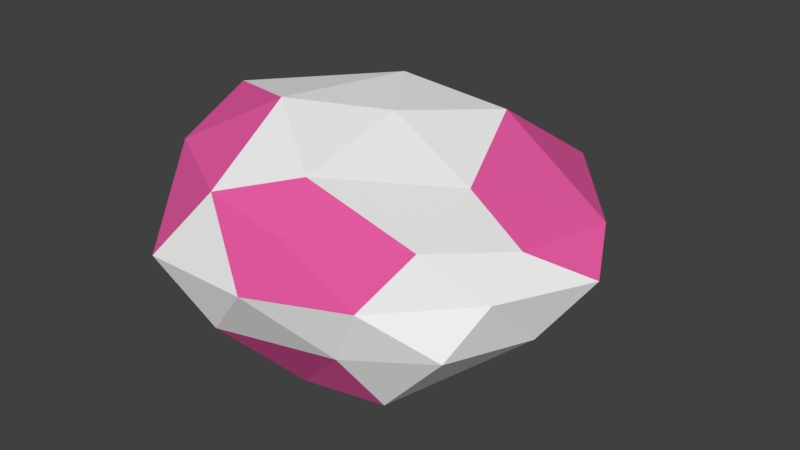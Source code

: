# Source: rock_4a.blend  (saved by Blender 2.79.0; exported with 4.5.12 LTS)
import bpy
from mathutils import Matrix  # noqa: F401  (used for matrix-valued properties, if any)

bpy.ops.wm.read_factory_settings(use_empty=True)
scene = bpy.context.scene
scene.name = 'Scene'

# ---- collections
col_collection_1 = bpy.data.collections.new('Collection 1'); scene.collection.children.link(col_collection_1)

# ---- materials (node trees are filled in below, after node groups)
mat_material_003 = bpy.data.materials.new('Material.003')
mat_material_003.alpha_threshold = 0.0
mat_material_003.use_transparent_shadow = False
mat_material_003.diffuse_color = (0.8829, 0.883, 0.883, 1.0)
mat_material_003.roughness = 0.5
mat_material_001 = bpy.data.materials.new('Material.001')
mat_material_001.alpha_threshold = 0.0
mat_material_001.use_transparent_shadow = False
mat_material_001.diffuse_color = (0.8, 0.106, 0.3642, 1.0)
mat_material_001.roughness = 0.5

# ---- material node trees

# ---- world
world_world = bpy.data.worlds.new('World'); scene.world = world_world
world_world.color = (0.05088, 0.05088, 0.05088)
world_world.use_sun_shadow = False
world_world.sun_shadow_jitter_overblur = 0.0
world_world.cycles.sampling_method = 'MANUAL'

# ---- meshes
me_icosphere_002 = bpy.data.meshes.new('Icosphere.002')
me_icosphere_002.from_pydata([(0.09486, 0.0, -0.8006), (0.7236, -0.5257, -0.2319), (-0.2764, -0.9249, -0.2542), (-0.9371, -0.008707, -0.4244), (-0.2764, 0.8506, -0.3441), (0.7747, 0.5735, -0.2572), (0.08318, -0.8705, 0.3275), (-0.7686, -0.6078, 0.4499), (-0.8166, 0.7563, 0.2784), (0.3463, 1.191, 0.08732), (0.7618, 0.0, 0.1172), (-0.04342, 0.07113, 0.5709), (-0.0676, -0.5742, -0.6397), (0.3765, -0.507, -0.6174), (0.2629, -0.703, -0.3104), (0.8506, 0.0, -0.3104), (0.4253, 0.309, -0.7296), (-0.5758, -0.01692, -0.7018), (-0.7646, -0.5777, -0.4143), (-0.1625, 0.5, -0.6705), (-0.7924, 0.49, -0.5508), (0.3139, 0.8568, -0.4479), (0.8185, -0.309, 0.0), (1.002, 0.285, -0.07234), (-0.02191, -0.9999, 0.04174), (0.3946, -0.7219, -0.01717), (-1.155, -0.2853, -0.1725), (-0.5922, -0.9981, 0.04463), (-0.5878, 1.036, -0.01696), (-1.112, 0.3055, -0.09857), (0.6388, 0.785, -0.0253), (0.05106, 1.301, -0.04226), (0.5556, -0.5, 0.2428), (-0.2647, -0.8961, 0.4291), (-0.9573, -0.0489, 0.5423), (-0.244, 1.186, 0.2142), (0.8683, 0.5471, 0.08641), (0.01132, -0.5912, 0.4726), (0.4119, 0.07113, 0.2976), (-0.452, -0.2706, 0.6369), (-0.3952, 0.5714, 0.552), (0.1628, 0.7095, 0.437)], [], [(0, 13, 12), (1, 13, 15), (0, 12, 17), (0, 17, 19), (0, 19, 16), (1, 15, 22), (2, 14, 24), (3, 18, 26), (4, 20, 28), (5, 21, 30), (1, 22, 25), (2, 24, 27), (3, 26, 29), (4, 28, 31), (5, 30, 23), (6, 32, 37), (7, 33, 39), (8, 34, 40), (9, 35, 41), (10, 36, 38), (38, 41, 11), (38, 36, 41), (36, 9, 41), (41, 40, 11), (41, 35, 40), (35, 8, 40), (40, 39, 11), (40, 34, 39), (34, 7, 39), (39, 37, 11), (39, 33, 37), (33, 6, 37), (37, 38, 11), (37, 32, 38), (32, 10, 38), (23, 36, 10), (23, 30, 36), (30, 9, 36), (31, 35, 9), (31, 28, 35), (28, 8, 35), (29, 34, 8), (29, 26, 34), (26, 7, 34), (27, 33, 7), (27, 24, 33), (24, 6, 33), (25, 32, 6), (25, 22, 32), (22, 10, 32), (30, 31, 9), (30, 21, 31), (21, 4, 31), (28, 29, 8), (28, 20, 29), (20, 3, 29), (26, 27, 7), (26, 18, 27), (18, 2, 27), (24, 25, 6), (24, 14, 25), (14, 1, 25), (22, 23, 10), (22, 15, 23), (15, 5, 23), (16, 21, 5), (16, 19, 21), (19, 4, 21), (19, 20, 4), (19, 17, 20), (17, 3, 20), (17, 18, 3), (17, 12, 18), (12, 2, 18), (15, 16, 5), (15, 13, 16), (13, 0, 16), (12, 14, 2), (12, 13, 14), (13, 1, 14)])
me_icosphere_002.polygons.foreach_set('material_index', [1, 0, 1, 0, 0, 0, 0, 0, 1, 0, 0, 0, 0, 1, 0, 1, 1, 0, 0, 1, 0, 1, 1, 0, 0, 0, 0, 0, 1, 0, 0, 1, 0, 0, 0, 1, 1, 1, 0, 1, 1, 0, 0, 1, 1, 0, 1, 1, 0, 0, 0, 0, 0, 1, 1, 0, 1, 0, 0, 1, 0, 0, 0, 0, 0, 0, 0, 0, 0, 0, 0, 0, 1, 1, 0, 0, 0, 1, 1, 0])
me_icosphere_002.materials.append(mat_material_003)
me_icosphere_002.materials.append(mat_material_001)
me_icosphere_002.use_remesh_preserve_volume = False
me_icosphere_002.use_remesh_preserve_attributes = False
me_icosphere_002.use_mirror_vertex_groups = False
me_icosphere_002.update()

# ---- objects
ob_icosphere = bpy.data.objects.new('Icosphere', me_icosphere_002)

# ---- transforms, parenting, visibility, modifiers, constraints
ob_icosphere.location = (0.07985, -0.007491, -0.02159)
ob_icosphere.lineart.crease_threshold = 0.0

# ---- collection membership
col_collection_1.objects.link(ob_icosphere)

# ---- scene / render settings (as saved in the file)
scene.frame_start = 1; scene.frame_end = 250; scene.frame_set(1)
scene.render.engine = 'BLENDER_EEVEE_NEXT'
scene.render.resolution_percentage = 50
scene.render.dither_intensity = 0.0
scene.cycles.use_denoising = False
scene.cycles.samples = 128
scene.cycles.sampling_pattern = 'TABULATED_SOBOL'
scene.cycles.use_adaptive_sampling = False
scene.cycles.use_light_tree = False
scene.cycles.blur_glossy = 0.0
scene.cycles.sample_clamp_indirect = 0.0
scene.view_settings.view_transform = 'Standard'
bpy.context.view_layer.update()

# ---- added for rendering (the .blend has no active camera and no usable light): camera, sun
cam_auto = bpy.data.cameras.new('AutoCamera')
cam_auto.lens = 50.0
cam_auto.sensor_width = 36.0
cam_auto.clip_end = 1000.0
ob_auto_camera = bpy.data.objects.new('AutoCamera', cam_auto)
scene.collection.objects.link(ob_auto_camera)
ob_auto_camera.location = (3.21005, -3.70518, 2.46185)
ob_auto_camera.rotation_euler = (1.09748, -7.21219e-08, 0.694738)
scene.camera = ob_auto_camera
light_auto_sun = bpy.data.lights.new('AutoSun', 'SUN')
light_auto_sun.energy = 3.0
light_auto_sun.angle = 0.0523599
ob_auto_sun = bpy.data.objects.new('AutoSun', light_auto_sun)
scene.collection.objects.link(ob_auto_sun)
ob_auto_sun.rotation_euler = (0.872665, 0.174533, 0.523599)
bpy.context.view_layer.update()
